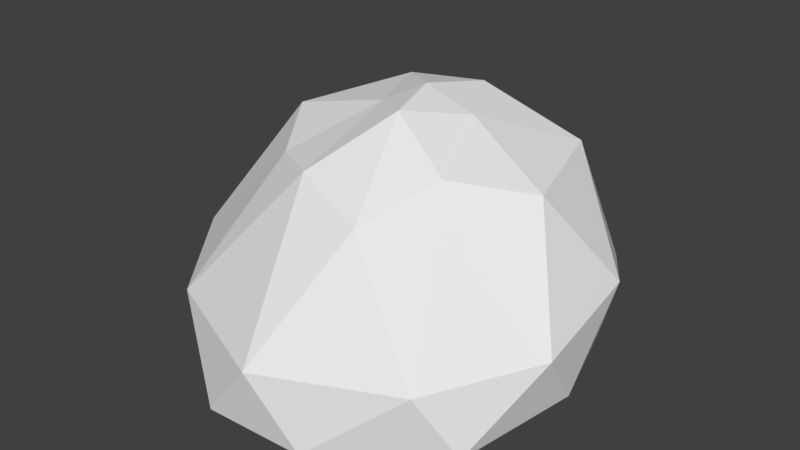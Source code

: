 # Source: LowPolyRock1.blend  (saved by Blender 2.79.0; exported with 4.5.12 LTS)
import bpy
from mathutils import Matrix  # noqa: F401  (used for matrix-valued properties, if any)

bpy.ops.wm.read_factory_settings(use_empty=True)
scene = bpy.context.scene
scene.name = 'Scene'

# ---- collections
col_collection_1 = bpy.data.collections.new('Collection 1'); scene.collection.children.link(col_collection_1)

# ---- world
world_world = bpy.data.worlds.new('World'); scene.world = world_world
world_world.color = (0.05088, 0.05088, 0.05088)
world_world.use_sun_shadow = False
world_world.sun_shadow_jitter_overblur = 0.0
world_world.cycles.sampling_method = 'MANUAL'

# ---- meshes
me_icosphere_001 = bpy.data.meshes.new('Icosphere.001')
me_icosphere_001.from_pydata([(0.0, -0.03662, -0.08256), (0.2975, -0.2429, -0.04839), (-0.09503, -0.38, -0.06486), (-0.3722, -0.03609, -0.01779), (-0.1041, 0.2352, -0.06213), (0.2944, 0.1546, -0.01543), (0.06935, -0.2145, 0.2459), (-0.1644, -0.1217, 0.275), (-0.2352, 0.189, 0.2665), (0.1046, 0.3438, 0.1849), (0.2688, -0.01515, 0.2882), (0.0, 0.04301, 0.3869), (-0.04055, -0.2683, -0.04287), (0.1426, -0.1717, -0.06204), (0.08838, -0.3687, -0.06954), (0.3547, -0.04229, -0.01873), (0.1852, 0.04376, -0.07112), (-0.2057, -0.06105, -0.05931), (-0.279, -0.2382, -0.06262), (-0.06038, 0.07802, -0.06864), (-0.2799, 0.131, -0.009116), (0.103, 0.2065, -0.06688), (0.365, -0.1174, 0.08711), (0.3565, 0.08468, 0.1295), (0.0, -0.3904, 0.05289), (0.2411, -0.2898, 0.0598), (-0.365, -0.1174, 0.08711), (-0.2411, -0.2898, 0.0598), (-0.229, 0.3101, 0.03989), (-0.3565, 0.08468, 0.1295), (0.229, 0.3101, 0.03989), (0.0, 0.3506, 0.06803), (0.1384, -0.09098, 0.3021), (-0.06593, -0.1794, 0.2879), (-0.2396, -0.002172, 0.3092), (-0.09331, 0.3186, 0.22), (0.2133, 0.1807, 0.2994), (0.02312, -0.05609, 0.3742), (0.09356, 0.04489, 0.355), (-0.05065, -0.007015, 0.3602), (-0.09429, 0.1209, 0.3631), (0.03302, 0.1564, 0.3676)], [], [(0, 13, 12), (1, 13, 15), (0, 12, 17), (0, 17, 19), (0, 19, 16), (1, 15, 22), (2, 14, 24), (3, 18, 26), (4, 20, 28), (5, 21, 30), (1, 22, 25), (2, 24, 27), (3, 26, 29), (4, 28, 31), (5, 30, 23), (6, 32, 37), (7, 33, 39), (8, 34, 40), (9, 35, 41), (10, 36, 38), (38, 41, 11), (38, 36, 41), (36, 9, 41), (41, 40, 11), (41, 35, 40), (35, 8, 40), (40, 39, 11), (40, 34, 39), (34, 7, 39), (39, 37, 11), (39, 33, 37), (33, 6, 37), (37, 38, 11), (37, 32, 38), (32, 10, 38), (23, 36, 10), (23, 30, 36), (30, 9, 36), (31, 35, 9), (31, 28, 35), (28, 8, 35), (29, 34, 8), (29, 26, 34), (26, 7, 34), (27, 33, 7), (27, 24, 33), (24, 6, 33), (25, 32, 6), (25, 22, 32), (22, 10, 32), (30, 31, 9), (30, 21, 31), (21, 4, 31), (28, 29, 8), (28, 20, 29), (20, 3, 29), (26, 27, 7), (26, 18, 27), (18, 2, 27), (24, 25, 6), (24, 14, 25), (14, 1, 25), (22, 23, 10), (22, 15, 23), (15, 5, 23), (16, 21, 5), (16, 19, 21), (19, 4, 21), (19, 20, 4), (19, 17, 20), (17, 3, 20), (17, 18, 3), (17, 12, 18), (12, 2, 18), (15, 16, 5), (15, 13, 16), (13, 0, 16), (12, 14, 2), (12, 13, 14), (13, 1, 14)])
me_icosphere_001.use_remesh_preserve_volume = False
me_icosphere_001.use_remesh_preserve_attributes = False
me_icosphere_001.use_mirror_vertex_groups = False
me_icosphere_001.update()

# ---- objects
ob_icosphere = bpy.data.objects.new('Icosphere', me_icosphere_001)

# ---- transforms, parenting, visibility, modifiers, constraints
ob_icosphere.location = (0.0, 0.0, 0.0)
ob_icosphere.lineart.crease_threshold = 0.0

# ---- collection membership
col_collection_1.objects.link(ob_icosphere)

# ---- scene / render settings (as saved in the file)
scene.frame_start = 1; scene.frame_end = 250; scene.frame_set(1)
scene.render.engine = 'BLENDER_EEVEE_NEXT'
scene.render.resolution_percentage = 50
scene.render.dither_intensity = 0.0
scene.cycles.use_denoising = False
scene.cycles.samples = 128
scene.cycles.sampling_pattern = 'TABULATED_SOBOL'
scene.cycles.use_adaptive_sampling = False
scene.cycles.use_light_tree = False
scene.cycles.blur_glossy = 0.0
scene.cycles.sample_clamp_indirect = 0.0
scene.view_settings.view_transform = 'Standard'
bpy.context.view_layer.update()

# ---- added for rendering (the .blend has no active camera and no usable light): camera, sun
cam_auto = bpy.data.cameras.new('AutoCamera')
cam_auto.lens = 50.0
cam_auto.sensor_width = 36.0
cam_auto.clip_end = 1000.0
ob_auto_camera = bpy.data.objects.new('AutoCamera', cam_auto)
scene.collection.objects.link(ob_auto_camera)
ob_auto_camera.location = (1.05657, -1.29209, 1.00029)
ob_auto_camera.rotation_euler = (1.09748, -7.21219e-08, 0.694738)
scene.camera = ob_auto_camera
light_auto_sun = bpy.data.lights.new('AutoSun', 'SUN')
light_auto_sun.energy = 3.0
light_auto_sun.angle = 0.0523599
ob_auto_sun = bpy.data.objects.new('AutoSun', light_auto_sun)
scene.collection.objects.link(ob_auto_sun)
ob_auto_sun.rotation_euler = (0.872665, 0.174533, 0.523599)
bpy.context.view_layer.update()
